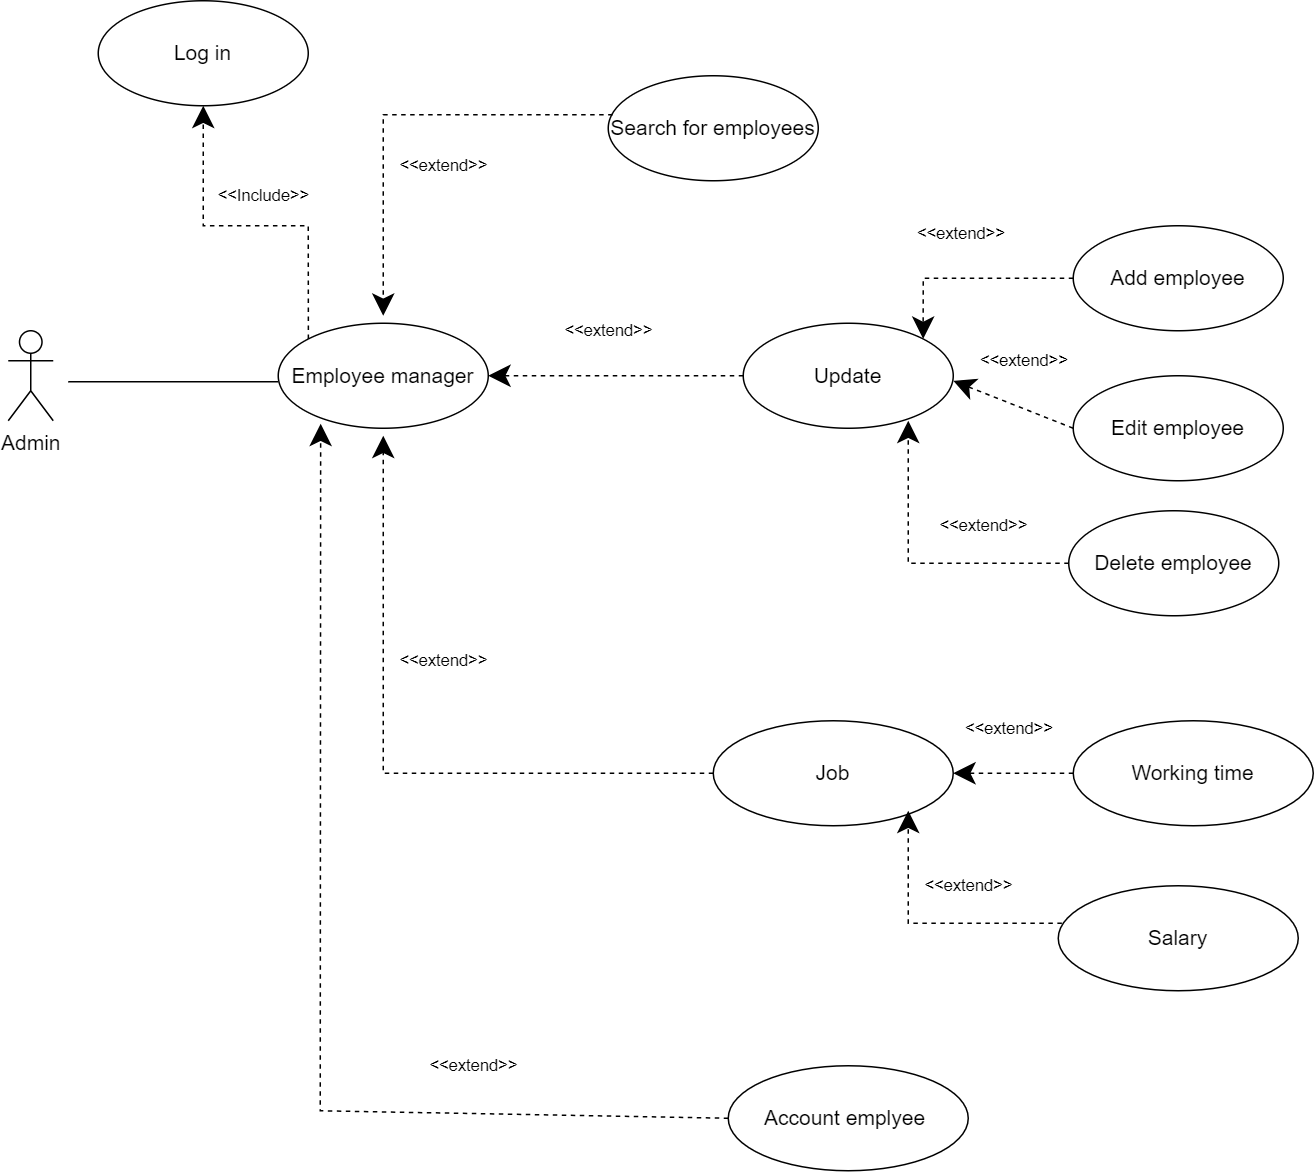

The diagram above was exported from draw.io. Its source (the exported page's mxGraphModel, read from the mxfile embedded in the PNG):
<mxGraphModel dx="1687" dy="868" grid="1" gridSize="10" guides="1" tooltips="1" connect="1" arrows="1" fold="1" page="1" pageScale="1" pageWidth="827" pageHeight="1169" math="0" shadow="0">
  <root>
    <mxCell id="0" />
    <mxCell id="1" parent="0" />
    <mxCell id="2S14J9lUxYFjgK7Krv4A-58" value="&lt;font style=&quot;font-size: 14px;&quot;&gt;Admin&lt;/font&gt;" style="shape=umlActor;verticalLabelPosition=bottom;verticalAlign=top;html=1;" vertex="1" parent="1">
      <mxGeometry x="120" y="710" width="30" height="60" as="geometry" />
    </mxCell>
    <mxCell id="2S14J9lUxYFjgK7Krv4A-59" value="&lt;font style=&quot;font-size: 14px;&quot;&gt;Employee manager&lt;/font&gt;" style="ellipse;whiteSpace=wrap;html=1;" vertex="1" parent="1">
      <mxGeometry x="300" y="705" width="140" height="70" as="geometry" />
    </mxCell>
    <mxCell id="2S14J9lUxYFjgK7Krv4A-60" value="&lt;font style=&quot;font-size: 14px;&quot;&gt;Log in&lt;/font&gt;" style="ellipse;whiteSpace=wrap;html=1;" vertex="1" parent="1">
      <mxGeometry x="180" y="490" width="140" height="70" as="geometry" />
    </mxCell>
    <mxCell id="2S14J9lUxYFjgK7Krv4A-61" value="&lt;font style=&quot;font-size: 14px;&quot;&gt;Search for employees&lt;/font&gt;" style="ellipse;whiteSpace=wrap;html=1;" vertex="1" parent="1">
      <mxGeometry x="520" y="540" width="140" height="70" as="geometry" />
    </mxCell>
    <mxCell id="2S14J9lUxYFjgK7Krv4A-64" value="&lt;font style=&quot;font-size: 14px;&quot;&gt;Update&lt;/font&gt;" style="ellipse;whiteSpace=wrap;html=1;" vertex="1" parent="1">
      <mxGeometry x="610" y="705" width="140" height="70" as="geometry" />
    </mxCell>
    <mxCell id="2S14J9lUxYFjgK7Krv4A-67" value="&amp;lt;&amp;lt;extend&amp;gt;&amp;gt;" style="endArrow=classic;endSize=12;dashed=1;html=1;rounded=0;endFill=1;exitX=0;exitY=0.5;exitDx=0;exitDy=0;entryX=1;entryY=0.5;entryDx=0;entryDy=0;" edge="1" parent="1" source="2S14J9lUxYFjgK7Krv4A-64" target="2S14J9lUxYFjgK7Krv4A-59">
      <mxGeometry x="0.0588" y="-30" width="160" relative="1" as="geometry">
        <mxPoint x="450" y="739.5" as="sourcePoint" />
        <mxPoint x="600" y="740" as="targetPoint" />
        <mxPoint x="-1" as="offset" />
        <Array as="points">
          <mxPoint x="540" y="740" />
        </Array>
      </mxGeometry>
    </mxCell>
    <mxCell id="2S14J9lUxYFjgK7Krv4A-72" value="&amp;lt;&amp;lt;extend&amp;gt;&amp;gt;" style="endArrow=classic;endSize=12;dashed=1;html=1;rounded=0;endFill=1;exitX=0.021;exitY=0.371;exitDx=0;exitDy=0;exitPerimeter=0;" edge="1" parent="1" source="2S14J9lUxYFjgK7Krv4A-61">
      <mxGeometry x="-0.2128" y="34" width="160" relative="1" as="geometry">
        <mxPoint x="540" y="915" as="sourcePoint" />
        <mxPoint x="370" y="700" as="targetPoint" />
        <mxPoint as="offset" />
        <Array as="points">
          <mxPoint x="370" y="566" />
        </Array>
      </mxGeometry>
    </mxCell>
    <mxCell id="2S14J9lUxYFjgK7Krv4A-74" value="&amp;lt;&amp;lt;Include&amp;gt;&amp;gt;" style="endArrow=classic;endSize=12;dashed=1;html=1;rounded=0;endFill=1;exitX=0;exitY=0;exitDx=0;exitDy=0;entryX=0.8;entryY=0.957;entryDx=0;entryDy=0;entryPerimeter=0;" edge="1" parent="1" source="2S14J9lUxYFjgK7Krv4A-59">
      <mxGeometry x="-0.0655" y="-20" width="160" relative="1" as="geometry">
        <mxPoint x="358" y="683" as="sourcePoint" />
        <mxPoint x="250" y="560" as="targetPoint" />
        <mxPoint as="offset" />
        <Array as="points">
          <mxPoint x="320" y="640" />
          <mxPoint x="250" y="640" />
        </Array>
      </mxGeometry>
    </mxCell>
    <mxCell id="2S14J9lUxYFjgK7Krv4A-65" value="&lt;font style=&quot;font-size: 14px;&quot;&gt;Job&lt;/font&gt;" style="ellipse;whiteSpace=wrap;html=1;" vertex="1" parent="1">
      <mxGeometry x="590" y="970" width="160" height="70" as="geometry" />
    </mxCell>
    <mxCell id="2S14J9lUxYFjgK7Krv4A-92" value="&amp;lt;&amp;lt;extend&amp;gt;&amp;gt;" style="endArrow=classic;endSize=12;dashed=1;html=1;rounded=0;endFill=1;exitX=0;exitY=0.5;exitDx=0;exitDy=0;" edge="1" parent="1" source="2S14J9lUxYFjgK7Krv4A-65">
      <mxGeometry x="0.3258" y="-40" width="160" relative="1" as="geometry">
        <mxPoint x="505" y="800" as="sourcePoint" />
        <mxPoint x="370" y="780" as="targetPoint" />
        <mxPoint as="offset" />
        <Array as="points">
          <mxPoint x="370" y="1005" />
        </Array>
      </mxGeometry>
    </mxCell>
    <mxCell id="2S14J9lUxYFjgK7Krv4A-93" value="" style="line;strokeWidth=1;fillColor=none;align=left;verticalAlign=middle;spacingTop=-1;spacingLeft=3;spacingRight=3;rotatable=0;labelPosition=right;points=[];portConstraint=eastwest;strokeColor=inherit;" vertex="1" parent="1">
      <mxGeometry x="160" y="740" width="140" height="8" as="geometry" />
    </mxCell>
    <mxCell id="2S14J9lUxYFjgK7Krv4A-103" value="&lt;font style=&quot;font-size: 14px;&quot;&gt;Edit employee&lt;/font&gt;" style="ellipse;whiteSpace=wrap;html=1;" vertex="1" parent="1">
      <mxGeometry x="830" y="740" width="140" height="70" as="geometry" />
    </mxCell>
    <mxCell id="2S14J9lUxYFjgK7Krv4A-104" value="&lt;span style=&quot;font-size: 14px;&quot;&gt;Add employee&lt;/span&gt;" style="ellipse;whiteSpace=wrap;html=1;" vertex="1" parent="1">
      <mxGeometry x="830" y="640" width="140" height="70" as="geometry" />
    </mxCell>
    <mxCell id="2S14J9lUxYFjgK7Krv4A-107" value="&lt;font style=&quot;font-size: 14px;&quot;&gt;Delete employee&lt;/font&gt;" style="ellipse;whiteSpace=wrap;html=1;" vertex="1" parent="1">
      <mxGeometry x="827" y="830" width="140" height="70" as="geometry" />
    </mxCell>
    <mxCell id="2S14J9lUxYFjgK7Krv4A-108" value="&lt;font style=&quot;font-size: 14px;&quot;&gt;Account emplyee&amp;nbsp;&lt;/font&gt;" style="ellipse;whiteSpace=wrap;html=1;" vertex="1" parent="1">
      <mxGeometry x="600" y="1200" width="160" height="70" as="geometry" />
    </mxCell>
    <mxCell id="2S14J9lUxYFjgK7Krv4A-109" value="&lt;font style=&quot;font-size: 14px;&quot;&gt;Working time&lt;/font&gt;" style="ellipse;whiteSpace=wrap;html=1;" vertex="1" parent="1">
      <mxGeometry x="830" y="970" width="160" height="70" as="geometry" />
    </mxCell>
    <mxCell id="2S14J9lUxYFjgK7Krv4A-110" value="&lt;font style=&quot;font-size: 14px;&quot;&gt;Salary&lt;/font&gt;" style="ellipse;whiteSpace=wrap;html=1;" vertex="1" parent="1">
      <mxGeometry x="820" y="1080" width="160" height="70" as="geometry" />
    </mxCell>
    <mxCell id="2S14J9lUxYFjgK7Krv4A-111" value="&amp;lt;&amp;lt;extend&amp;gt;&amp;gt;" style="endArrow=classic;endSize=12;dashed=1;html=1;rounded=0;endFill=1;exitX=0;exitY=0.5;exitDx=0;exitDy=0;entryX=1;entryY=0.5;entryDx=0;entryDy=0;" edge="1" parent="1" source="2S14J9lUxYFjgK7Krv4A-103">
      <mxGeometry x="0.0588" y="-30" width="160" relative="1" as="geometry">
        <mxPoint x="920" y="743.41" as="sourcePoint" />
        <mxPoint x="750" y="743.41" as="targetPoint" />
        <mxPoint x="-1" as="offset" />
        <Array as="points" />
      </mxGeometry>
    </mxCell>
    <mxCell id="2S14J9lUxYFjgK7Krv4A-112" value="&amp;lt;&amp;lt;extend&amp;gt;&amp;gt;" style="endArrow=classic;endSize=12;dashed=1;html=1;rounded=0;endFill=1;exitX=0;exitY=0.5;exitDx=0;exitDy=0;entryX=1;entryY=0;entryDx=0;entryDy=0;" edge="1" parent="1" source="2S14J9lUxYFjgK7Krv4A-104" target="2S14J9lUxYFjgK7Krv4A-64">
      <mxGeometry x="0.0588" y="-30" width="160" relative="1" as="geometry">
        <mxPoint x="820" y="690.8" as="sourcePoint" />
        <mxPoint x="740" y="659.2099999999999" as="targetPoint" />
        <mxPoint x="-1" as="offset" />
        <Array as="points">
          <mxPoint x="730" y="675" />
        </Array>
      </mxGeometry>
    </mxCell>
    <mxCell id="2S14J9lUxYFjgK7Krv4A-114" value="&amp;lt;&amp;lt;extend&amp;gt;&amp;gt;" style="endArrow=classic;endSize=12;dashed=1;html=1;rounded=0;endFill=1;exitX=0;exitY=0.5;exitDx=0;exitDy=0;entryX=1;entryY=0.5;entryDx=0;entryDy=0;" edge="1" parent="1" source="2S14J9lUxYFjgK7Krv4A-107">
      <mxGeometry x="-0.4356" y="-25" width="160" relative="1" as="geometry">
        <mxPoint x="800" y="801.59" as="sourcePoint" />
        <mxPoint x="720" y="770" as="targetPoint" />
        <mxPoint x="-1" as="offset" />
        <Array as="points">
          <mxPoint x="720" y="865" />
        </Array>
      </mxGeometry>
    </mxCell>
    <mxCell id="2S14J9lUxYFjgK7Krv4A-115" value="&amp;lt;&amp;lt;extend&amp;gt;&amp;gt;" style="endArrow=classic;endSize=12;dashed=1;html=1;rounded=0;endFill=1;exitX=0;exitY=0.5;exitDx=0;exitDy=0;entryX=1;entryY=0.5;entryDx=0;entryDy=0;" edge="1" parent="1" source="2S14J9lUxYFjgK7Krv4A-109" target="2S14J9lUxYFjgK7Krv4A-65">
      <mxGeometry x="0.0588" y="-30" width="160" relative="1" as="geometry">
        <mxPoint x="820" y="1020.8" as="sourcePoint" />
        <mxPoint x="740" y="989.21" as="targetPoint" />
        <mxPoint x="-1" as="offset" />
        <Array as="points" />
      </mxGeometry>
    </mxCell>
    <mxCell id="2S14J9lUxYFjgK7Krv4A-116" value="&amp;lt;&amp;lt;extend&amp;gt;&amp;gt;" style="endArrow=classic;endSize=12;dashed=1;html=1;rounded=0;endFill=1;exitX=0.015;exitY=0.356;exitDx=0;exitDy=0;entryX=1;entryY=0.5;entryDx=0;entryDy=0;exitPerimeter=0;" edge="1" parent="1" source="2S14J9lUxYFjgK7Krv4A-110">
      <mxGeometry x="-0.2967" y="-25" width="160" relative="1" as="geometry">
        <mxPoint x="800" y="1061.59" as="sourcePoint" />
        <mxPoint x="720" y="1030" as="targetPoint" />
        <mxPoint as="offset" />
        <Array as="points">
          <mxPoint x="720" y="1105" />
        </Array>
      </mxGeometry>
    </mxCell>
    <mxCell id="2S14J9lUxYFjgK7Krv4A-117" value="&amp;lt;&amp;lt;extend&amp;gt;&amp;gt;" style="endArrow=classic;endSize=12;dashed=1;html=1;rounded=0;endFill=1;exitX=0;exitY=0.5;exitDx=0;exitDy=0;entryX=0.202;entryY=0.957;entryDx=0;entryDy=0;entryPerimeter=0;" edge="1" parent="1" source="2S14J9lUxYFjgK7Krv4A-108" target="2S14J9lUxYFjgK7Krv4A-59">
      <mxGeometry x="-0.5326" y="-32" width="160" relative="1" as="geometry">
        <mxPoint x="600" y="1015" as="sourcePoint" />
        <mxPoint x="380" y="790" as="targetPoint" />
        <mxPoint as="offset" />
        <Array as="points">
          <mxPoint x="328" y="1230" />
        </Array>
      </mxGeometry>
    </mxCell>
  </root>
</mxGraphModel>